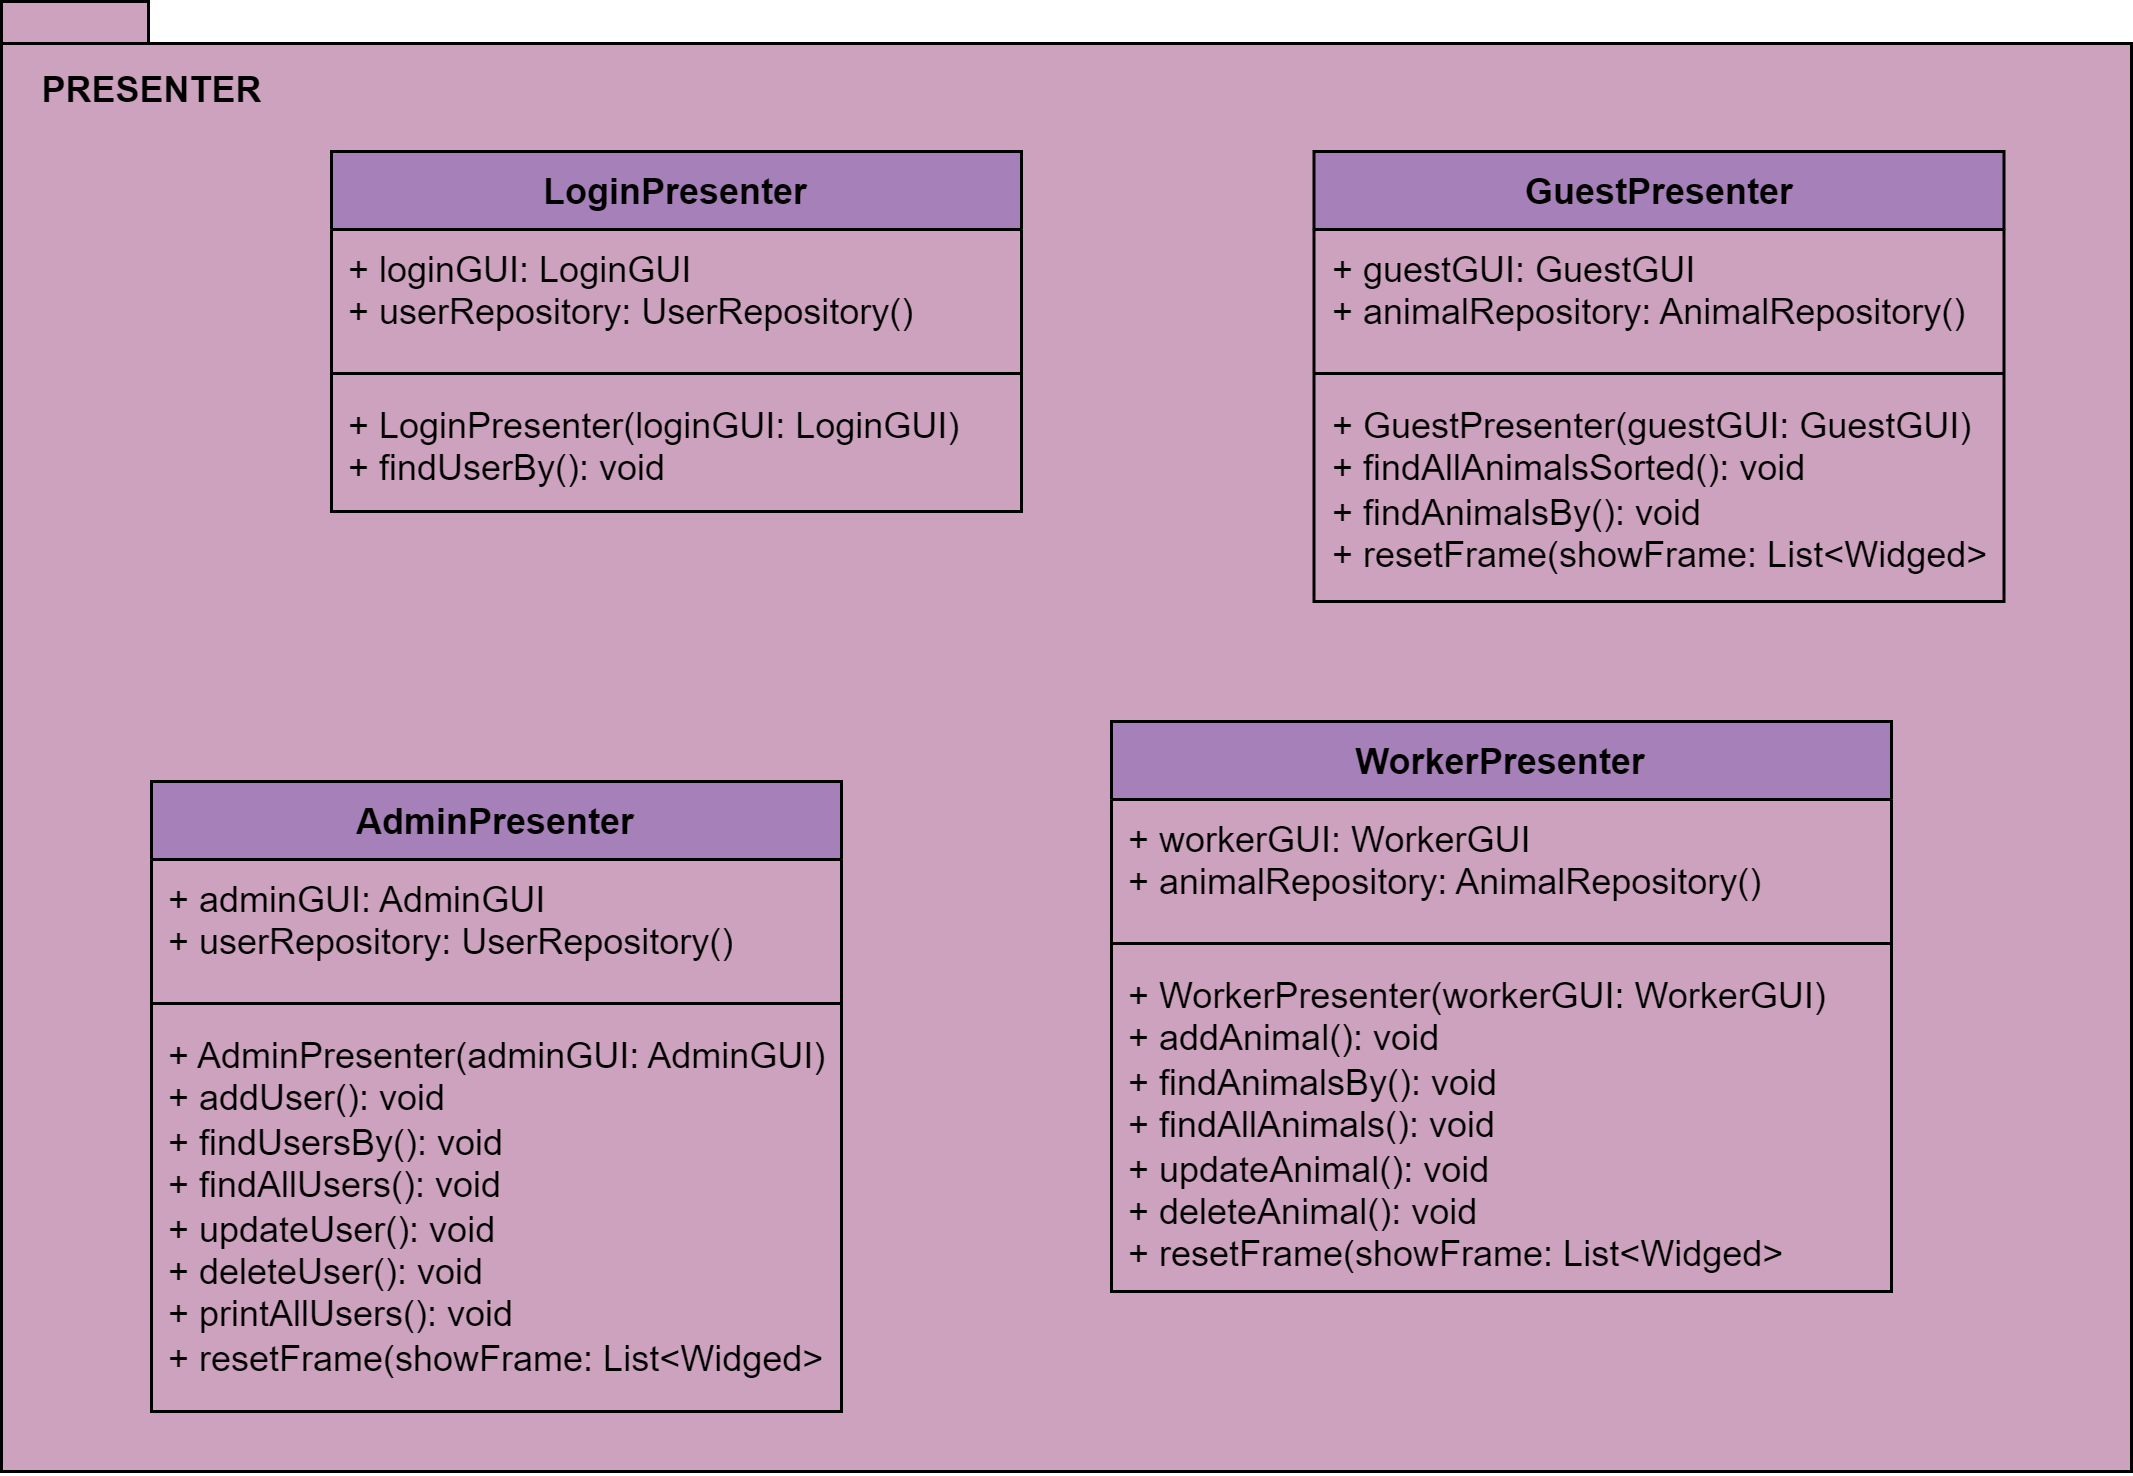

The diagram above was exported from draw.io. Its source (the exported page's mxGraphModel, read from the mxfile embedded in the PNG):
<mxGraphModel dx="1767" dy="665" grid="1" gridSize="10" guides="1" tooltips="1" connect="1" arrows="1" fold="1" page="1" pageScale="1" pageWidth="850" pageHeight="1100" math="0" shadow="0">
  <root>
    <mxCell id="0" />
    <mxCell id="1" parent="0" />
    <mxCell id="K1N7W2Exl1egPhuflLQc-1" value="" style="shape=folder;fontStyle=1;spacingTop=10;tabWidth=40;tabHeight=14;tabPosition=left;html=1;whiteSpace=wrap;fillColor=#CDA2BE;" parent="1" vertex="1">
      <mxGeometry x="80" y="580" width="710" height="490" as="geometry" />
    </mxCell>
    <mxCell id="K1N7W2Exl1egPhuflLQc-2" value="&lt;b&gt;PRESENTER&lt;/b&gt;" style="text;html=1;align=center;verticalAlign=middle;resizable=0;points=[];autosize=1;strokeColor=none;fillColor=none;" parent="1" vertex="1">
      <mxGeometry x="80" y="595" width="100" height="30" as="geometry" />
    </mxCell>
    <mxCell id="K1N7W2Exl1egPhuflLQc-3" value="GuestPresenter" style="swimlane;fontStyle=1;align=center;verticalAlign=top;childLayout=stackLayout;horizontal=1;startSize=26;horizontalStack=0;resizeParent=1;resizeParentMax=0;resizeLast=0;collapsible=1;marginBottom=0;whiteSpace=wrap;html=1;fillColor=#A680B8;" parent="1" vertex="1">
      <mxGeometry x="517.5" y="630" width="230" height="150" as="geometry" />
    </mxCell>
    <mxCell id="K1N7W2Exl1egPhuflLQc-4" value="+ guestGUI: GuestGUI&lt;div&gt;+ animalRepository: AnimalRepository()&lt;/div&gt;" style="text;strokeColor=none;fillColor=none;align=left;verticalAlign=top;spacingLeft=4;spacingRight=4;overflow=hidden;rotatable=0;points=[[0,0.5],[1,0.5]];portConstraint=eastwest;whiteSpace=wrap;html=1;" parent="K1N7W2Exl1egPhuflLQc-3" vertex="1">
      <mxGeometry y="26" width="230" height="44" as="geometry" />
    </mxCell>
    <mxCell id="K1N7W2Exl1egPhuflLQc-5" value="" style="line;strokeWidth=1;fillColor=none;align=left;verticalAlign=middle;spacingTop=-1;spacingLeft=3;spacingRight=3;rotatable=0;labelPosition=right;points=[];portConstraint=eastwest;strokeColor=inherit;" parent="K1N7W2Exl1egPhuflLQc-3" vertex="1">
      <mxGeometry y="70" width="230" height="8" as="geometry" />
    </mxCell>
    <mxCell id="K1N7W2Exl1egPhuflLQc-6" value="+ GuestPresenter(guestGUI: GuestGUI)&lt;div&gt;+ findAllAnimalsSorted(): void&lt;/div&gt;&lt;div&gt;+ findAnimalsBy(): void&lt;/div&gt;&lt;div&gt;+ resetFrame(showFrame: List&amp;lt;Widged&amp;gt;&lt;/div&gt;" style="text;strokeColor=none;fillColor=none;align=left;verticalAlign=top;spacingLeft=4;spacingRight=4;overflow=hidden;rotatable=0;points=[[0,0.5],[1,0.5]];portConstraint=eastwest;whiteSpace=wrap;html=1;" parent="K1N7W2Exl1egPhuflLQc-3" vertex="1">
      <mxGeometry y="78" width="230" height="72" as="geometry" />
    </mxCell>
    <mxCell id="K1N7W2Exl1egPhuflLQc-7" value="AdminPresenter" style="swimlane;fontStyle=1;align=center;verticalAlign=top;childLayout=stackLayout;horizontal=1;startSize=26;horizontalStack=0;resizeParent=1;resizeParentMax=0;resizeLast=0;collapsible=1;marginBottom=0;whiteSpace=wrap;html=1;fillColor=#A680B8;" parent="1" vertex="1">
      <mxGeometry x="130" y="840" width="230" height="210" as="geometry" />
    </mxCell>
    <mxCell id="K1N7W2Exl1egPhuflLQc-8" value="+ adminGUI: AdminGUI&lt;div&gt;+ userRepository: UserRepository()&lt;/div&gt;" style="text;strokeColor=none;fillColor=none;align=left;verticalAlign=top;spacingLeft=4;spacingRight=4;overflow=hidden;rotatable=0;points=[[0,0.5],[1,0.5]];portConstraint=eastwest;whiteSpace=wrap;html=1;" parent="K1N7W2Exl1egPhuflLQc-7" vertex="1">
      <mxGeometry y="26" width="230" height="44" as="geometry" />
    </mxCell>
    <mxCell id="K1N7W2Exl1egPhuflLQc-9" value="" style="line;strokeWidth=1;fillColor=none;align=left;verticalAlign=middle;spacingTop=-1;spacingLeft=3;spacingRight=3;rotatable=0;labelPosition=right;points=[];portConstraint=eastwest;strokeColor=inherit;" parent="K1N7W2Exl1egPhuflLQc-7" vertex="1">
      <mxGeometry y="70" width="230" height="8" as="geometry" />
    </mxCell>
    <mxCell id="K1N7W2Exl1egPhuflLQc-10" value="+ AdminPresenter(adminGUI: AdminGUI)&lt;div&gt;+ addUser(): void&lt;/div&gt;&lt;div&gt;+ findUsersBy(): void&lt;/div&gt;&lt;div&gt;+ findAllUsers(): void&lt;/div&gt;&lt;div&gt;+ updateUser(): void&lt;/div&gt;&lt;div&gt;+ deleteUser(): void&lt;/div&gt;&lt;div&gt;+ printAllUsers(): void&lt;/div&gt;&lt;div&gt;+ resetFrame(showFrame: List&amp;lt;Widged&amp;gt;&lt;/div&gt;" style="text;strokeColor=none;fillColor=none;align=left;verticalAlign=top;spacingLeft=4;spacingRight=4;overflow=hidden;rotatable=0;points=[[0,0.5],[1,0.5]];portConstraint=eastwest;whiteSpace=wrap;html=1;" parent="K1N7W2Exl1egPhuflLQc-7" vertex="1">
      <mxGeometry y="78" width="230" height="132" as="geometry" />
    </mxCell>
    <mxCell id="K1N7W2Exl1egPhuflLQc-11" value="LoginPresenter" style="swimlane;fontStyle=1;align=center;verticalAlign=top;childLayout=stackLayout;horizontal=1;startSize=26;horizontalStack=0;resizeParent=1;resizeParentMax=0;resizeLast=0;collapsible=1;marginBottom=0;whiteSpace=wrap;html=1;fillColor=#A680B8;" parent="1" vertex="1">
      <mxGeometry x="190" y="630" width="230" height="120" as="geometry" />
    </mxCell>
    <mxCell id="K1N7W2Exl1egPhuflLQc-12" value="+ loginGUI: LoginGUI&lt;div&gt;+ userRepository: UserRepository()&lt;/div&gt;" style="text;strokeColor=none;fillColor=none;align=left;verticalAlign=top;spacingLeft=4;spacingRight=4;overflow=hidden;rotatable=0;points=[[0,0.5],[1,0.5]];portConstraint=eastwest;whiteSpace=wrap;html=1;" parent="K1N7W2Exl1egPhuflLQc-11" vertex="1">
      <mxGeometry y="26" width="230" height="44" as="geometry" />
    </mxCell>
    <mxCell id="K1N7W2Exl1egPhuflLQc-13" value="" style="line;strokeWidth=1;fillColor=none;align=left;verticalAlign=middle;spacingTop=-1;spacingLeft=3;spacingRight=3;rotatable=0;labelPosition=right;points=[];portConstraint=eastwest;strokeColor=inherit;" parent="K1N7W2Exl1egPhuflLQc-11" vertex="1">
      <mxGeometry y="70" width="230" height="8" as="geometry" />
    </mxCell>
    <mxCell id="K1N7W2Exl1egPhuflLQc-14" value="+ LoginPresenter(loginGUI: LoginGUI)&lt;div&gt;+ findUserBy(): void&lt;/div&gt;" style="text;strokeColor=none;fillColor=none;align=left;verticalAlign=top;spacingLeft=4;spacingRight=4;overflow=hidden;rotatable=0;points=[[0,0.5],[1,0.5]];portConstraint=eastwest;whiteSpace=wrap;html=1;" parent="K1N7W2Exl1egPhuflLQc-11" vertex="1">
      <mxGeometry y="78" width="230" height="42" as="geometry" />
    </mxCell>
    <mxCell id="K1N7W2Exl1egPhuflLQc-15" value="WorkerPresenter" style="swimlane;fontStyle=1;align=center;verticalAlign=top;childLayout=stackLayout;horizontal=1;startSize=26;horizontalStack=0;resizeParent=1;resizeParentMax=0;resizeLast=0;collapsible=1;marginBottom=0;whiteSpace=wrap;html=1;fillColor=#A680B8;" parent="1" vertex="1">
      <mxGeometry x="450" y="820" width="260" height="190" as="geometry" />
    </mxCell>
    <mxCell id="K1N7W2Exl1egPhuflLQc-16" value="+ workerGUI: WorkerGUI&lt;div&gt;+ animalRepository: AnimalRepository()&lt;/div&gt;" style="text;strokeColor=none;fillColor=none;align=left;verticalAlign=top;spacingLeft=4;spacingRight=4;overflow=hidden;rotatable=0;points=[[0,0.5],[1,0.5]];portConstraint=eastwest;whiteSpace=wrap;html=1;" parent="K1N7W2Exl1egPhuflLQc-15" vertex="1">
      <mxGeometry y="26" width="260" height="44" as="geometry" />
    </mxCell>
    <mxCell id="K1N7W2Exl1egPhuflLQc-17" value="" style="line;strokeWidth=1;fillColor=none;align=left;verticalAlign=middle;spacingTop=-1;spacingLeft=3;spacingRight=3;rotatable=0;labelPosition=right;points=[];portConstraint=eastwest;strokeColor=inherit;" parent="K1N7W2Exl1egPhuflLQc-15" vertex="1">
      <mxGeometry y="70" width="260" height="8" as="geometry" />
    </mxCell>
    <mxCell id="K1N7W2Exl1egPhuflLQc-18" value="+ WorkerPresenter(workerGUI: WorkerGUI)&lt;div&gt;+ addAnimal(): void&lt;/div&gt;&lt;div&gt;+ findAnimalsBy(): void&lt;/div&gt;&lt;div&gt;+ findAllAnimals(): void&lt;/div&gt;&lt;div&gt;+ updateAnimal(): void&lt;/div&gt;&lt;div&gt;+ deleteAnimal(): void&lt;/div&gt;&lt;div&gt;+ resetFrame(showFrame: List&amp;lt;Widged&amp;gt;&lt;/div&gt;" style="text;strokeColor=none;fillColor=none;align=left;verticalAlign=top;spacingLeft=4;spacingRight=4;overflow=hidden;rotatable=0;points=[[0,0.5],[1,0.5]];portConstraint=eastwest;whiteSpace=wrap;html=1;" parent="K1N7W2Exl1egPhuflLQc-15" vertex="1">
      <mxGeometry y="78" width="260" height="112" as="geometry" />
    </mxCell>
  </root>
</mxGraphModel>